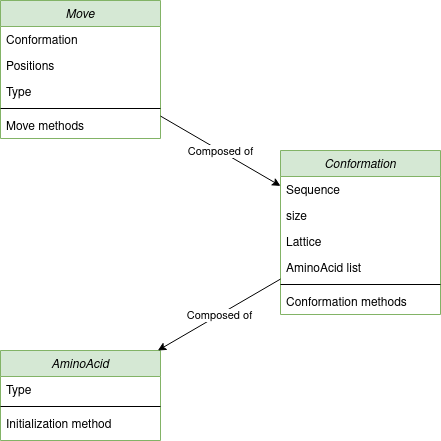

The diagram above was exported from draw.io. Its source (the exported page's mxGraphModel, read from the mxfile embedded in the PNG):
<mxGraphModel dx="813" dy="433" grid="1" gridSize="10" guides="1" tooltips="1" connect="1" arrows="1" fold="1" page="1" pageScale="1" pageWidth="827" pageHeight="1169" math="0" shadow="0">
  <root>
    <mxCell id="WIyWlLk6GJQsqaUBKTNV-0" />
    <mxCell id="WIyWlLk6GJQsqaUBKTNV-1" parent="WIyWlLk6GJQsqaUBKTNV-0" />
    <mxCell id="zkfFHV4jXpPFQw0GAbJ--0" value="Move" style="swimlane;fontStyle=2;align=center;verticalAlign=top;childLayout=stackLayout;horizontal=1;startSize=26;horizontalStack=0;resizeParent=1;resizeLast=0;collapsible=1;marginBottom=0;rounded=0;shadow=0;strokeWidth=1;fillColor=#d5e8d4;strokeColor=#82b366;" parent="WIyWlLk6GJQsqaUBKTNV-1" vertex="1">
      <mxGeometry x="220" y="120" width="160" height="138" as="geometry">
        <mxRectangle x="230" y="140" width="160" height="26" as="alternateBounds" />
      </mxGeometry>
    </mxCell>
    <mxCell id="zkfFHV4jXpPFQw0GAbJ--1" value="Conformation" style="text;align=left;verticalAlign=top;spacingLeft=4;spacingRight=4;overflow=hidden;rotatable=0;points=[[0,0.5],[1,0.5]];portConstraint=eastwest;" parent="zkfFHV4jXpPFQw0GAbJ--0" vertex="1">
      <mxGeometry y="26" width="160" height="26" as="geometry" />
    </mxCell>
    <mxCell id="zkfFHV4jXpPFQw0GAbJ--2" value="Positions" style="text;align=left;verticalAlign=top;spacingLeft=4;spacingRight=4;overflow=hidden;rotatable=0;points=[[0,0.5],[1,0.5]];portConstraint=eastwest;rounded=0;shadow=0;html=0;" parent="zkfFHV4jXpPFQw0GAbJ--0" vertex="1">
      <mxGeometry y="52" width="160" height="26" as="geometry" />
    </mxCell>
    <mxCell id="zkfFHV4jXpPFQw0GAbJ--3" value="Type" style="text;align=left;verticalAlign=top;spacingLeft=4;spacingRight=4;overflow=hidden;rotatable=0;points=[[0,0.5],[1,0.5]];portConstraint=eastwest;rounded=0;shadow=0;html=0;" parent="zkfFHV4jXpPFQw0GAbJ--0" vertex="1">
      <mxGeometry y="78" width="160" height="26" as="geometry" />
    </mxCell>
    <mxCell id="zkfFHV4jXpPFQw0GAbJ--4" value="" style="line;html=1;strokeWidth=1;align=left;verticalAlign=middle;spacingTop=-1;spacingLeft=3;spacingRight=3;rotatable=0;labelPosition=right;points=[];portConstraint=eastwest;" parent="zkfFHV4jXpPFQw0GAbJ--0" vertex="1">
      <mxGeometry y="104" width="160" height="8" as="geometry" />
    </mxCell>
    <mxCell id="zkfFHV4jXpPFQw0GAbJ--5" value="Move methods" style="text;align=left;verticalAlign=top;spacingLeft=4;spacingRight=4;overflow=hidden;rotatable=0;points=[[0,0.5],[1,0.5]];portConstraint=eastwest;" parent="zkfFHV4jXpPFQw0GAbJ--0" vertex="1">
      <mxGeometry y="112" width="160" height="26" as="geometry" />
    </mxCell>
    <mxCell id="zkfFHV4jXpPFQw0GAbJ--6" value="AminoAcid" style="swimlane;fontStyle=2;align=center;verticalAlign=top;childLayout=stackLayout;horizontal=1;startSize=26;horizontalStack=0;resizeParent=1;resizeLast=0;collapsible=1;marginBottom=0;rounded=0;shadow=0;strokeWidth=1;fillColor=#d5e8d4;strokeColor=#82b366;" parent="WIyWlLk6GJQsqaUBKTNV-1" vertex="1">
      <mxGeometry x="220" y="470" width="160" height="90" as="geometry">
        <mxRectangle x="130" y="380" width="160" height="26" as="alternateBounds" />
      </mxGeometry>
    </mxCell>
    <mxCell id="zkfFHV4jXpPFQw0GAbJ--7" value="Type" style="text;align=left;verticalAlign=top;spacingLeft=4;spacingRight=4;overflow=hidden;rotatable=0;points=[[0,0.5],[1,0.5]];portConstraint=eastwest;" parent="zkfFHV4jXpPFQw0GAbJ--6" vertex="1">
      <mxGeometry y="26" width="160" height="26" as="geometry" />
    </mxCell>
    <mxCell id="zkfFHV4jXpPFQw0GAbJ--9" value="" style="line;html=1;strokeWidth=1;align=left;verticalAlign=middle;spacingTop=-1;spacingLeft=3;spacingRight=3;rotatable=0;labelPosition=right;points=[];portConstraint=eastwest;" parent="zkfFHV4jXpPFQw0GAbJ--6" vertex="1">
      <mxGeometry y="52" width="160" height="8" as="geometry" />
    </mxCell>
    <mxCell id="zkfFHV4jXpPFQw0GAbJ--11" value="Initialization method" style="text;align=left;verticalAlign=top;spacingLeft=4;spacingRight=4;overflow=hidden;rotatable=0;points=[[0,0.5],[1,0.5]];portConstraint=eastwest;" parent="zkfFHV4jXpPFQw0GAbJ--6" vertex="1">
      <mxGeometry y="60" width="160" height="26" as="geometry" />
    </mxCell>
    <mxCell id="zkfFHV4jXpPFQw0GAbJ--17" value="Conformation" style="swimlane;fontStyle=2;align=center;verticalAlign=top;childLayout=stackLayout;horizontal=1;startSize=26;horizontalStack=0;resizeParent=1;resizeLast=0;collapsible=1;marginBottom=0;rounded=0;shadow=0;strokeWidth=1;fillColor=#d5e8d4;strokeColor=#82b366;" parent="WIyWlLk6GJQsqaUBKTNV-1" vertex="1">
      <mxGeometry x="500" y="270" width="160" height="164" as="geometry">
        <mxRectangle x="550" y="140" width="160" height="26" as="alternateBounds" />
      </mxGeometry>
    </mxCell>
    <mxCell id="zkfFHV4jXpPFQw0GAbJ--18" value="Sequence" style="text;align=left;verticalAlign=top;spacingLeft=4;spacingRight=4;overflow=hidden;rotatable=0;points=[[0,0.5],[1,0.5]];portConstraint=eastwest;" parent="zkfFHV4jXpPFQw0GAbJ--17" vertex="1">
      <mxGeometry y="26" width="160" height="26" as="geometry" />
    </mxCell>
    <mxCell id="zkfFHV4jXpPFQw0GAbJ--19" value="size" style="text;align=left;verticalAlign=top;spacingLeft=4;spacingRight=4;overflow=hidden;rotatable=0;points=[[0,0.5],[1,0.5]];portConstraint=eastwest;rounded=0;shadow=0;html=0;" parent="zkfFHV4jXpPFQw0GAbJ--17" vertex="1">
      <mxGeometry y="52" width="160" height="26" as="geometry" />
    </mxCell>
    <mxCell id="zkfFHV4jXpPFQw0GAbJ--21" value="Lattice" style="text;align=left;verticalAlign=top;spacingLeft=4;spacingRight=4;overflow=hidden;rotatable=0;points=[[0,0.5],[1,0.5]];portConstraint=eastwest;rounded=0;shadow=0;html=0;" parent="zkfFHV4jXpPFQw0GAbJ--17" vertex="1">
      <mxGeometry y="78" width="160" height="26" as="geometry" />
    </mxCell>
    <mxCell id="zkfFHV4jXpPFQw0GAbJ--22" value="AminoAcid list" style="text;align=left;verticalAlign=top;spacingLeft=4;spacingRight=4;overflow=hidden;rotatable=0;points=[[0,0.5],[1,0.5]];portConstraint=eastwest;rounded=0;shadow=0;html=0;" parent="zkfFHV4jXpPFQw0GAbJ--17" vertex="1">
      <mxGeometry y="104" width="160" height="26" as="geometry" />
    </mxCell>
    <mxCell id="zkfFHV4jXpPFQw0GAbJ--23" value="" style="line;html=1;strokeWidth=1;align=left;verticalAlign=middle;spacingTop=-1;spacingLeft=3;spacingRight=3;rotatable=0;labelPosition=right;points=[];portConstraint=eastwest;" parent="zkfFHV4jXpPFQw0GAbJ--17" vertex="1">
      <mxGeometry y="130" width="160" height="8" as="geometry" />
    </mxCell>
    <mxCell id="zkfFHV4jXpPFQw0GAbJ--20" value="Conformation methods" style="text;align=left;verticalAlign=top;spacingLeft=4;spacingRight=4;overflow=hidden;rotatable=0;points=[[0,0.5],[1,0.5]];portConstraint=eastwest;rounded=0;shadow=0;html=0;" parent="zkfFHV4jXpPFQw0GAbJ--17" vertex="1">
      <mxGeometry y="138" width="160" height="26" as="geometry" />
    </mxCell>
    <mxCell id="TsGWAUg-zaQnTxv-Govj-0" value="" style="endArrow=classic;html=1;rounded=0;" edge="1" parent="WIyWlLk6GJQsqaUBKTNV-1" source="zkfFHV4jXpPFQw0GAbJ--0" target="zkfFHV4jXpPFQw0GAbJ--17">
      <mxGeometry relative="1" as="geometry">
        <mxPoint x="360" y="400" as="sourcePoint" />
        <mxPoint x="460" y="400" as="targetPoint" />
      </mxGeometry>
    </mxCell>
    <mxCell id="TsGWAUg-zaQnTxv-Govj-1" value="Composed of" style="edgeLabel;resizable=0;html=1;align=center;verticalAlign=middle;" connectable="0" vertex="1" parent="TsGWAUg-zaQnTxv-Govj-0">
      <mxGeometry relative="1" as="geometry" />
    </mxCell>
    <mxCell id="TsGWAUg-zaQnTxv-Govj-3" value="" style="endArrow=classic;html=1;rounded=0;" edge="1" parent="WIyWlLk6GJQsqaUBKTNV-1" source="zkfFHV4jXpPFQw0GAbJ--17" target="zkfFHV4jXpPFQw0GAbJ--6">
      <mxGeometry relative="1" as="geometry">
        <mxPoint x="400" y="409.9971428571429" as="sourcePoint" />
        <mxPoint x="520" y="435.2828571428571" as="targetPoint" />
      </mxGeometry>
    </mxCell>
    <mxCell id="TsGWAUg-zaQnTxv-Govj-4" value="Composed of" style="edgeLabel;resizable=0;html=1;align=center;verticalAlign=middle;" connectable="0" vertex="1" parent="TsGWAUg-zaQnTxv-Govj-3">
      <mxGeometry relative="1" as="geometry" />
    </mxCell>
  </root>
</mxGraphModel>